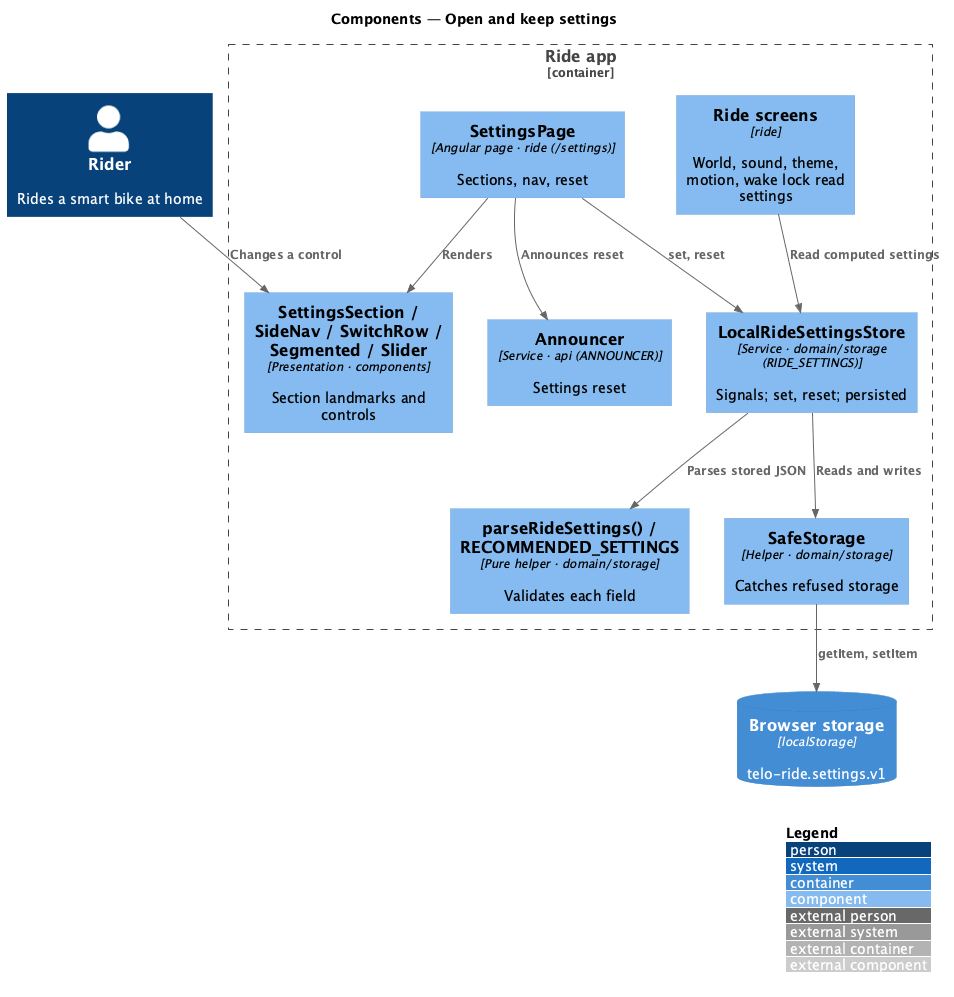

The diagram above was rendered by PlantUML. Its source (embedded in the PNG):
@startuml
!include <C4/C4_Component>
LAYOUT_WITH_LEGEND()
title Components — Open and keep settings
Person(rider, "Rider", "Rides a smart bike at home")
ContainerDb(ls, "Browser storage", "localStorage", "telo-ride.settings.v1")
Container_Boundary(app, "Ride app") {
  Component(page, "SettingsPage", "Angular page · ride (/settings)", "Sections, nav, reset")
  Component(sections, "SettingsSection / SideNav / SwitchRow / Segmented / Slider", "Presentation · components", "Section landmarks and controls")
  Component(store, "LocalRideSettingsStore", "Service · domain/storage (RIDE_SETTINGS)", "Signals; set, reset; persisted")
  Component(parse, "parseRideSettings() / RECOMMENDED_SETTINGS", "Pure helper · domain/storage", "Validates each field")
  Component(safe, "SafeStorage", "Helper · domain/storage", "Catches refused storage")
  Component(consumers, "Ride screens", "ride", "World, sound, theme, motion, wake lock read settings")
  Component(ann, "Announcer", "Service · api (ANNOUNCER)", "Settings reset")
}
Rel(rider, sections, "Changes a control")
Rel(page, sections, "Renders")
Rel(page, store, "set, reset")
Rel(page, ann, "Announces reset")
Rel(store, parse, "Parses stored JSON")
Rel(store, safe, "Reads and writes")
Rel(safe, ls, "getItem, setItem")
Rel(consumers, store, "Read computed settings")
@enduml